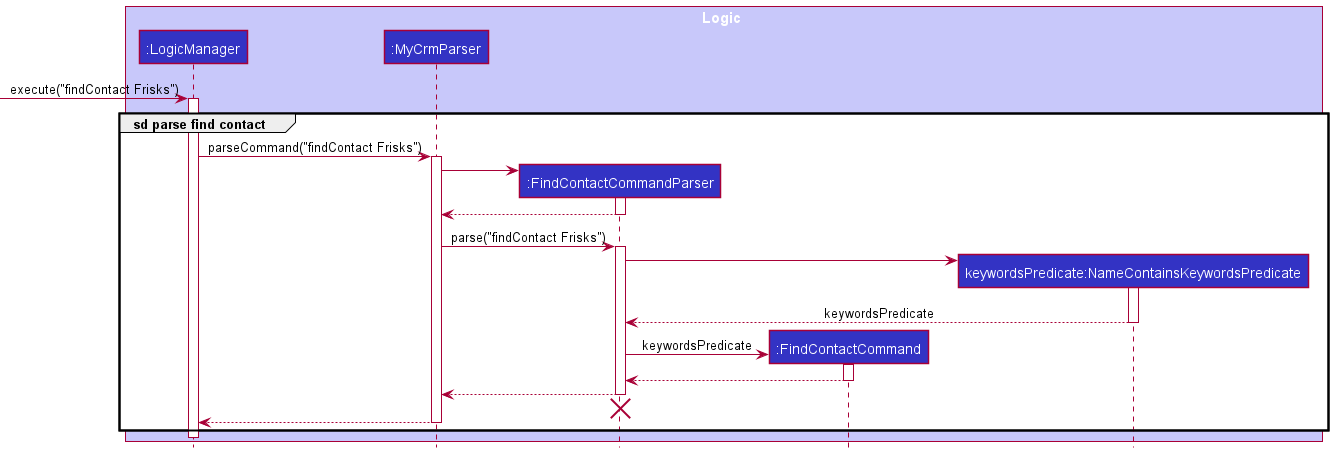

The diagram above was rendered by PlantUML. Its source (embedded in the PNG):
@startuml
!include ../style.puml

box Logic LOGIC_COLOR_T1
participant ":LogicManager" as LogicManager LOGIC_COLOR
participant ":MyCrmParser" as MyCrmParser LOGIC_COLOR
participant ":FindContactCommandParser" as FindContactCommandParser LOGIC_COLOR
participant ":FindContactCommand" as FindContactCommand LOGIC_COLOR
participant "keywordsPredicate:NameContainsKeywordsPredicate" as NameContainsKeywordsPredicate LOGIC_COLOR
end box

[-> LogicManager : execute("findContact Frisks")
activate LogicManager

group sd parse find contact
LogicManager -> MyCrmParser : parseCommand("findContact Frisks")
activate MyCrmParser

create FindContactCommandParser
MyCrmParser -> FindContactCommandParser
activate FindContactCommandParser

FindContactCommandParser --> MyCrmParser
deactivate FindContactCommandParser

MyCrmParser -> FindContactCommandParser : parse("findContact Frisks")
activate FindContactCommandParser

create NameContainsKeywordsPredicate
FindContactCommandParser -> NameContainsKeywordsPredicate
activate NameContainsKeywordsPredicate
NameContainsKeywordsPredicate --> FindContactCommandParser : keywordsPredicate
deactivate NameContainsKeywordsPredicate

create FindContactCommand
FindContactCommandParser -> FindContactCommand : keywordsPredicate
activate FindContactCommand

FindContactCommand --> FindContactCommandParser
deactivate FindContactCommand

FindContactCommandParser --> MyCrmParser
deactivate FindContactCommandParser

'Hidden arrow to position destroy marker below the end of the activation bar.
FindContactCommandParser -[hidden]-> MyCrmParser
destroy FindContactCommandParser


MyCrmParser --> LogicManager :
deactivate MyCrmParser
end

deactivate LogicManager
@enduml